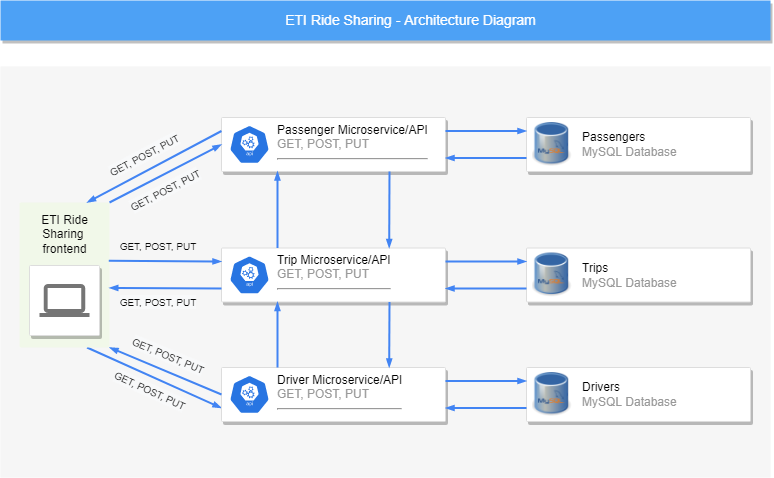

The diagram above was exported from draw.io. Its source (the exported page's mxGraphModel, read from the mxfile embedded in the PNG):
<mxGraphModel dx="1292" dy="577" grid="1" gridSize="10" guides="1" tooltips="1" connect="1" arrows="1" fold="1" page="1" pageScale="1" pageWidth="1169" pageHeight="827" background="#ffffff" math="0" shadow="0">
  <root>
    <mxCell id="0" />
    <mxCell id="1" parent="0" />
    <mxCell id="14" value="" style="fillColor=#F6F6F6;strokeColor=none;shadow=0;gradientColor=none;fontSize=14;align=left;spacing=10;fontColor=#717171;9E9E9E;verticalAlign=top;spacingTop=-4;fontStyle=0;spacingLeft=40;html=1;" parent="1" vertex="1">
      <mxGeometry x="200" y="80" width="770" height="411" as="geometry" />
    </mxCell>
    <mxCell id="818" value="ETI Ride Sharing - Architecture Diagram" style="fillColor=#4DA1F5;strokeColor=none;shadow=1;gradientColor=none;fontSize=14;align=center;spacingLeft=50;fontColor=#ffffff;html=1;" parent="1" vertex="1">
      <mxGeometry x="200" y="14" width="770" height="40" as="geometry" />
    </mxCell>
    <mxCell id="998" style="rounded=0;html=1;labelBackgroundColor=none;startFill=1;startSize=4;endArrow=blockThin;endFill=1;endSize=4;jettySize=auto;orthogonalLoop=1;strokeColor=#4284F3;strokeWidth=2;fontSize=12;fontColor=#000000;align=left;dashed=0;exitX=0.75;exitY=1;exitDx=0;exitDy=0;entryX=0;entryY=0.75;entryDx=0;entryDy=0;" parent="1" source="997" target="Y5w3uD7tNBNJ0R4eeddo-1007" edge="1">
      <mxGeometry relative="1" as="geometry">
        <mxPoint x="492" y="318.5" as="targetPoint" />
      </mxGeometry>
    </mxCell>
    <mxCell id="991" value="" style="strokeColor=#dddddd;fillColor=#ffffff;shadow=1;strokeWidth=1;rounded=1;absoluteArcSize=1;arcSize=2;fontSize=11;fontColor=#9E9E9E;align=center;html=1;" parent="1" vertex="1">
      <mxGeometry x="421" y="131" width="224" height="54" as="geometry" />
    </mxCell>
    <mxCell id="992" value="&lt;font color=&quot;#000000&quot;&gt;Passenger Microservice/API&lt;/font&gt;&lt;br&gt;GET, POST, PUT&lt;hr&gt;" style="dashed=0;connectable=0;html=1;fillColor=#5184F3;strokeColor=none;shape=mxgraph.gcp2.hexIcon;prIcon=app_engine;part=1;labelPosition=right;verticalLabelPosition=middle;align=left;verticalAlign=top;spacingLeft=5;fontColor=#999999;fontSize=12;spacingTop=-8;" parent="991" vertex="1">
      <mxGeometry width="44" height="39" relative="1" as="geometry">
        <mxPoint x="5" y="7" as="offset" />
      </mxGeometry>
    </mxCell>
    <mxCell id="Y5w3uD7tNBNJ0R4eeddo-1038" value="" style="sketch=0;html=1;dashed=0;whitespace=wrap;fillColor=#2875E2;strokeColor=#ffffff;points=[[0.005,0.63,0],[0.1,0.2,0],[0.9,0.2,0],[0.5,0,0],[0.995,0.63,0],[0.72,0.99,0],[0.5,1,0],[0.28,0.99,0]];shape=mxgraph.kubernetes.icon;prIcon=api;fontColor=#080808;" vertex="1" parent="991">
      <mxGeometry x="6" y="7.5" width="44" height="39" as="geometry" />
    </mxCell>
    <mxCell id="Y5w3uD7tNBNJ0R4eeddo-1007" value="" style="strokeColor=#dddddd;fillColor=#ffffff;shadow=1;strokeWidth=1;rounded=1;absoluteArcSize=1;arcSize=2;fontSize=11;fontColor=#9E9E9E;align=center;html=1;" vertex="1" parent="1">
      <mxGeometry x="421" y="381" width="224" height="54" as="geometry" />
    </mxCell>
    <mxCell id="Y5w3uD7tNBNJ0R4eeddo-1008" value="&lt;font color=&quot;#000000&quot;&gt;Driver Microservice/API&lt;/font&gt;&lt;br&gt;GET, POST, PUT&lt;hr&gt;" style="dashed=0;connectable=0;html=1;fillColor=#5184F3;strokeColor=none;shape=mxgraph.gcp2.hexIcon;prIcon=app_engine;part=1;labelPosition=right;verticalLabelPosition=middle;align=left;verticalAlign=top;spacingLeft=5;fontColor=#999999;fontSize=12;spacingTop=-8;" vertex="1" parent="Y5w3uD7tNBNJ0R4eeddo-1007">
      <mxGeometry width="44" height="39" relative="1" as="geometry">
        <mxPoint x="5" y="7" as="offset" />
      </mxGeometry>
    </mxCell>
    <mxCell id="Y5w3uD7tNBNJ0R4eeddo-1037" value="" style="sketch=0;html=1;dashed=0;whitespace=wrap;fillColor=#2875E2;strokeColor=#ffffff;points=[[0.005,0.63,0],[0.1,0.2,0],[0.9,0.2,0],[0.5,0,0],[0.995,0.63,0],[0.72,0.99,0],[0.5,1,0],[0.28,0.99,0]];shape=mxgraph.kubernetes.icon;prIcon=api;fontColor=#080808;" vertex="1" parent="Y5w3uD7tNBNJ0R4eeddo-1007">
      <mxGeometry x="6" y="7.5" width="44" height="39" as="geometry" />
    </mxCell>
    <mxCell id="Y5w3uD7tNBNJ0R4eeddo-1009" value="" style="strokeColor=#dddddd;fillColor=#ffffff;shadow=1;strokeWidth=1;rounded=1;absoluteArcSize=1;arcSize=2;fontSize=11;fontColor=#9E9E9E;align=center;html=1;" vertex="1" parent="1">
      <mxGeometry x="421" y="261.5" width="224" height="54" as="geometry" />
    </mxCell>
    <mxCell id="Y5w3uD7tNBNJ0R4eeddo-1010" value="&lt;font color=&quot;#000000&quot;&gt;Trip Microservice/API&lt;/font&gt;&lt;br&gt;GET, POST, PUT&lt;hr&gt;" style="dashed=0;connectable=0;html=1;fillColor=#5184F3;strokeColor=none;shape=mxgraph.gcp2.hexIcon;prIcon=app_engine;part=1;labelPosition=right;verticalLabelPosition=middle;align=left;verticalAlign=top;spacingLeft=5;fontColor=#999999;fontSize=12;spacingTop=-8;" vertex="1" parent="Y5w3uD7tNBNJ0R4eeddo-1009">
      <mxGeometry width="44" height="39" relative="1" as="geometry">
        <mxPoint x="5" y="7" as="offset" />
      </mxGeometry>
    </mxCell>
    <mxCell id="Y5w3uD7tNBNJ0R4eeddo-1036" value="" style="sketch=0;html=1;dashed=0;whitespace=wrap;fillColor=#2875E2;strokeColor=#ffffff;points=[[0.005,0.63,0],[0.1,0.2,0],[0.9,0.2,0],[0.5,0,0],[0.995,0.63,0],[0.72,0.99,0],[0.5,1,0],[0.28,0.99,0]];shape=mxgraph.kubernetes.icon;prIcon=api;fontColor=#080808;" vertex="1" parent="Y5w3uD7tNBNJ0R4eeddo-1009">
      <mxGeometry x="6" y="7.5" width="44" height="39" as="geometry" />
    </mxCell>
    <mxCell id="Y5w3uD7tNBNJ0R4eeddo-1011" value="" style="group" vertex="1" connectable="0" parent="1">
      <mxGeometry x="219" y="216" width="90" height="145" as="geometry" />
    </mxCell>
    <mxCell id="997" value="&lt;font color=&quot;#080808&quot;&gt;ETI Ride&lt;br&gt;Sharing&amp;nbsp;&lt;br&gt;frontend&lt;/font&gt;" style="rounded=1;absoluteArcSize=1;arcSize=2;html=1;strokeColor=none;gradientColor=none;shadow=0;dashed=0;fontSize=12;fontColor=#9E9E9E;align=center;verticalAlign=top;spacing=10;spacingTop=-4;fillColor=#F1F8E9;" parent="Y5w3uD7tNBNJ0R4eeddo-1011" vertex="1">
      <mxGeometry width="90" height="145" as="geometry" />
    </mxCell>
    <mxCell id="987" value="" style="strokeColor=#dddddd;fillColor=#ffffff;shadow=1;strokeWidth=1;rounded=1;absoluteArcSize=1;arcSize=2;labelPosition=center;verticalLabelPosition=middle;align=center;verticalAlign=bottom;spacingLeft=0;fontColor=#999999;fontSize=12;whiteSpace=wrap;spacingBottom=2;html=1;" parent="Y5w3uD7tNBNJ0R4eeddo-1011" vertex="1">
      <mxGeometry x="10" y="63" width="70" height="70" as="geometry" />
    </mxCell>
    <mxCell id="988" value="" style="dashed=0;connectable=0;html=1;fillColor=#757575;strokeColor=none;shape=mxgraph.gcp2.laptop;part=1;" parent="987" vertex="1">
      <mxGeometry x="0.5" width="50" height="33" relative="1" as="geometry">
        <mxPoint x="-25" y="18.5" as="offset" />
      </mxGeometry>
    </mxCell>
    <mxCell id="Y5w3uD7tNBNJ0R4eeddo-1012" style="rounded=0;html=1;labelBackgroundColor=none;startFill=1;startSize=4;endArrow=blockThin;endFill=1;endSize=4;jettySize=auto;orthogonalLoop=1;strokeColor=#4284F3;strokeWidth=2;fontSize=12;fontColor=#000000;align=left;dashed=0;exitX=1;exitY=0;exitDx=0;exitDy=0;entryX=0;entryY=0.5;entryDx=0;entryDy=0;" edge="1" parent="1" source="997" target="991">
      <mxGeometry relative="1" as="geometry">
        <mxPoint x="319" y="289.5" as="sourcePoint" />
        <mxPoint x="429" y="290" as="targetPoint" />
      </mxGeometry>
    </mxCell>
    <mxCell id="Y5w3uD7tNBNJ0R4eeddo-1013" style="rounded=0;html=1;labelBackgroundColor=none;startFill=1;startSize=4;endArrow=blockThin;endFill=1;endSize=4;jettySize=auto;orthogonalLoop=1;strokeColor=#4284F3;strokeWidth=2;fontSize=12;fontColor=#000000;align=left;dashed=0;exitX=0.992;exitY=0.401;exitDx=0;exitDy=0;entryX=0;entryY=0.25;entryDx=0;entryDy=0;exitPerimeter=0;" edge="1" parent="1" source="997" target="Y5w3uD7tNBNJ0R4eeddo-1009">
      <mxGeometry relative="1" as="geometry">
        <mxPoint x="329" y="299.5" as="sourcePoint" />
        <mxPoint x="439" y="300" as="targetPoint" />
      </mxGeometry>
    </mxCell>
    <mxCell id="Y5w3uD7tNBNJ0R4eeddo-1017" style="edgeStyle=elbowEdgeStyle;rounded=0;html=1;labelBackgroundColor=none;startFill=1;startSize=4;endArrow=blockThin;endFill=1;endSize=4;jettySize=auto;orthogonalLoop=1;strokeColor=#4284F3;strokeWidth=2;fontSize=12;fontColor=#000000;align=left;dashed=0;exitX=0.25;exitY=0;exitDx=0;exitDy=0;entryX=0.25;entryY=1;entryDx=0;entryDy=0;" edge="1" parent="1" source="Y5w3uD7tNBNJ0R4eeddo-1009" target="991">
      <mxGeometry relative="1" as="geometry">
        <mxPoint x="497" y="281.5" as="sourcePoint" />
        <mxPoint x="497" y="205" as="targetPoint" />
      </mxGeometry>
    </mxCell>
    <mxCell id="Y5w3uD7tNBNJ0R4eeddo-1018" style="edgeStyle=elbowEdgeStyle;rounded=0;html=1;labelBackgroundColor=none;startFill=1;startSize=4;endArrow=blockThin;endFill=1;endSize=4;jettySize=auto;orthogonalLoop=1;strokeColor=#4284F3;strokeWidth=2;fontSize=12;fontColor=#000000;align=left;dashed=0;exitX=0.75;exitY=1;exitDx=0;exitDy=0;entryX=0.75;entryY=0;entryDx=0;entryDy=0;" edge="1" parent="1" source="991" target="Y5w3uD7tNBNJ0R4eeddo-1009">
      <mxGeometry relative="1" as="geometry">
        <mxPoint x="507" y="291.5" as="sourcePoint" />
        <mxPoint x="507" y="215" as="targetPoint" />
      </mxGeometry>
    </mxCell>
    <mxCell id="Y5w3uD7tNBNJ0R4eeddo-1019" style="edgeStyle=elbowEdgeStyle;rounded=0;html=1;labelBackgroundColor=none;startFill=1;startSize=4;endArrow=blockThin;endFill=1;endSize=4;jettySize=auto;orthogonalLoop=1;strokeColor=#4284F3;strokeWidth=2;fontSize=12;fontColor=#000000;align=left;dashed=0;exitX=0.25;exitY=0;exitDx=0;exitDy=0;entryX=0.25;entryY=1;entryDx=0;entryDy=0;" edge="1" parent="1" source="Y5w3uD7tNBNJ0R4eeddo-1007" target="Y5w3uD7tNBNJ0R4eeddo-1009">
      <mxGeometry relative="1" as="geometry">
        <mxPoint x="517" y="301.5" as="sourcePoint" />
        <mxPoint x="517" y="225" as="targetPoint" />
      </mxGeometry>
    </mxCell>
    <mxCell id="Y5w3uD7tNBNJ0R4eeddo-1022" style="edgeStyle=elbowEdgeStyle;rounded=0;html=1;labelBackgroundColor=none;startFill=1;startSize=4;endArrow=blockThin;endFill=1;endSize=4;jettySize=auto;orthogonalLoop=1;strokeColor=#4284F3;strokeWidth=2;fontSize=12;fontColor=#000000;align=left;dashed=0;exitX=0.75;exitY=1;exitDx=0;exitDy=0;entryX=0.75;entryY=0;entryDx=0;entryDy=0;" edge="1" parent="1" source="Y5w3uD7tNBNJ0R4eeddo-1009" target="Y5w3uD7tNBNJ0R4eeddo-1007">
      <mxGeometry relative="1" as="geometry">
        <mxPoint x="487" y="391" as="sourcePoint" />
        <mxPoint x="487" y="325.5" as="targetPoint" />
      </mxGeometry>
    </mxCell>
    <mxCell id="Y5w3uD7tNBNJ0R4eeddo-1027" style="rounded=0;html=1;labelBackgroundColor=none;startFill=1;startSize=4;endArrow=blockThin;endFill=1;endSize=4;jettySize=auto;orthogonalLoop=1;strokeColor=#4284F3;strokeWidth=2;fontSize=12;fontColor=#000000;align=left;dashed=0;exitX=0;exitY=0.25;exitDx=0;exitDy=0;entryX=0.75;entryY=0;entryDx=0;entryDy=0;" edge="1" parent="1" source="991" target="997">
      <mxGeometry relative="1" as="geometry">
        <mxPoint x="533" y="146" as="sourcePoint" />
        <mxPoint x="264" y="72" as="targetPoint" />
      </mxGeometry>
    </mxCell>
    <mxCell id="Y5w3uD7tNBNJ0R4eeddo-1032" style="rounded=0;html=1;labelBackgroundColor=none;startFill=1;startSize=4;endArrow=blockThin;endFill=1;endSize=4;jettySize=auto;orthogonalLoop=1;strokeColor=#4284F3;strokeWidth=2;fontSize=12;fontColor=#000000;align=left;dashed=0;exitX=0;exitY=0.75;exitDx=0;exitDy=0;entryX=0.997;entryY=0.589;entryDx=0;entryDy=0;entryPerimeter=0;" edge="1" parent="1" source="Y5w3uD7tNBNJ0R4eeddo-1009" target="997">
      <mxGeometry relative="1" as="geometry">
        <mxPoint x="318.2800000000001" y="284.14499999999987" as="sourcePoint" />
        <mxPoint x="431" y="285" as="targetPoint" />
      </mxGeometry>
    </mxCell>
    <mxCell id="Y5w3uD7tNBNJ0R4eeddo-1035" style="rounded=0;html=1;labelBackgroundColor=none;startFill=1;startSize=4;endArrow=blockThin;endFill=1;endSize=4;jettySize=auto;orthogonalLoop=1;strokeColor=#4284F3;strokeWidth=2;fontSize=12;fontColor=#000000;align=left;dashed=0;exitX=0;exitY=0.5;exitDx=0;exitDy=0;entryX=1;entryY=1;entryDx=0;entryDy=0;" edge="1" parent="1" source="Y5w3uD7tNBNJ0R4eeddo-1007" target="997">
      <mxGeometry relative="1" as="geometry">
        <mxPoint x="431" y="312" as="sourcePoint" />
        <mxPoint x="318.73000000000013" y="311.405" as="targetPoint" />
      </mxGeometry>
    </mxCell>
    <mxCell id="Y5w3uD7tNBNJ0R4eeddo-1040" value="" style="strokeColor=#dddddd;shadow=1;strokeWidth=1;rounded=1;absoluteArcSize=1;arcSize=2;fontColor=#080808;" vertex="1" parent="1">
      <mxGeometry x="726" y="131" width="224" height="54" as="geometry" />
    </mxCell>
    <mxCell id="Y5w3uD7tNBNJ0R4eeddo-1041" value="&lt;font color=&quot;#000000&quot;&gt;Passengers&lt;/font&gt;&lt;br&gt;MySQL Database" style="sketch=0;dashed=0;connectable=0;html=1;fillColor=#5184F3;strokeColor=none;shape=mxgraph.gcp2.hexIcon;prIcon=cloud_sql;part=1;labelPosition=right;verticalLabelPosition=middle;align=left;verticalAlign=middle;spacingLeft=5;fontColor=#999999;fontSize=12;" vertex="1" parent="Y5w3uD7tNBNJ0R4eeddo-1040">
      <mxGeometry y="0.5" width="44" height="39" relative="1" as="geometry">
        <mxPoint x="5" y="-19.5" as="offset" />
      </mxGeometry>
    </mxCell>
    <mxCell id="Y5w3uD7tNBNJ0R4eeddo-1063" value="" style="shape=image;verticalLabelPosition=bottom;labelBackgroundColor=#ffffff;verticalAlign=top;aspect=fixed;imageAspect=0;image=https://miro.medium.com/max/361/1*WzqoTtRUpmJR26dzlKdIwg.png;" vertex="1" parent="Y5w3uD7tNBNJ0R4eeddo-1040">
      <mxGeometry x="6" y="5" width="39.71" height="44" as="geometry" />
    </mxCell>
    <mxCell id="Y5w3uD7tNBNJ0R4eeddo-1042" style="rounded=0;html=1;labelBackgroundColor=none;startFill=1;startSize=4;endArrow=blockThin;endFill=1;endSize=4;jettySize=auto;orthogonalLoop=1;strokeColor=#4284F3;strokeWidth=2;fontSize=12;fontColor=#000000;align=left;dashed=0;entryX=0;entryY=0.25;entryDx=0;entryDy=0;exitX=1;exitY=0.25;exitDx=0;exitDy=0;" edge="1" parent="1" source="991" target="Y5w3uD7tNBNJ0R4eeddo-1040">
      <mxGeometry relative="1" as="geometry">
        <mxPoint x="759" y="278.995" as="sourcePoint" />
        <mxPoint x="871.72" y="279.85" as="targetPoint" />
      </mxGeometry>
    </mxCell>
    <mxCell id="Y5w3uD7tNBNJ0R4eeddo-1043" style="rounded=0;html=1;labelBackgroundColor=none;startFill=1;startSize=4;endArrow=blockThin;endFill=1;endSize=4;jettySize=auto;orthogonalLoop=1;strokeColor=#4284F3;strokeWidth=2;fontSize=12;fontColor=#000000;align=left;dashed=0;entryX=1;entryY=0.75;entryDx=0;entryDy=0;exitX=0;exitY=0.75;exitDx=0;exitDy=0;" edge="1" parent="1" source="Y5w3uD7tNBNJ0R4eeddo-1040" target="991">
      <mxGeometry relative="1" as="geometry">
        <mxPoint x="655" y="154.5" as="sourcePoint" />
        <mxPoint x="736.0000000000002" y="154.5" as="targetPoint" />
      </mxGeometry>
    </mxCell>
    <mxCell id="Y5w3uD7tNBNJ0R4eeddo-1046" value="" style="strokeColor=#dddddd;shadow=1;strokeWidth=1;rounded=1;absoluteArcSize=1;arcSize=2;fontColor=#080808;" vertex="1" parent="1">
      <mxGeometry x="726" y="261.5" width="224" height="54" as="geometry" />
    </mxCell>
    <mxCell id="Y5w3uD7tNBNJ0R4eeddo-1047" value="&lt;font color=&quot;#000000&quot;&gt;Trips&lt;/font&gt;&lt;br&gt;MySQL Database" style="sketch=0;dashed=0;connectable=0;html=1;fillColor=#5184F3;strokeColor=none;shape=mxgraph.gcp2.hexIcon;prIcon=cloud_sql;part=1;labelPosition=right;verticalLabelPosition=middle;align=left;verticalAlign=middle;spacingLeft=5;fontColor=#999999;fontSize=12;" vertex="1" parent="Y5w3uD7tNBNJ0R4eeddo-1046">
      <mxGeometry y="0.5" width="44" height="39" relative="1" as="geometry">
        <mxPoint x="5" y="-19.5" as="offset" />
      </mxGeometry>
    </mxCell>
    <mxCell id="Y5w3uD7tNBNJ0R4eeddo-1067" value="" style="shape=image;verticalLabelPosition=bottom;labelBackgroundColor=#ffffff;verticalAlign=top;aspect=fixed;imageAspect=0;image=https://miro.medium.com/max/361/1*WzqoTtRUpmJR26dzlKdIwg.png;" vertex="1" parent="Y5w3uD7tNBNJ0R4eeddo-1046">
      <mxGeometry x="6" y="5" width="39.71" height="44" as="geometry" />
    </mxCell>
    <mxCell id="Y5w3uD7tNBNJ0R4eeddo-1049" style="rounded=0;html=1;labelBackgroundColor=none;startFill=1;startSize=4;endArrow=blockThin;endFill=1;endSize=4;jettySize=auto;orthogonalLoop=1;strokeColor=#4284F3;strokeWidth=2;fontSize=12;fontColor=#000000;align=left;dashed=0;entryX=0;entryY=0.25;entryDx=0;entryDy=0;exitX=1;exitY=0.25;exitDx=0;exitDy=0;" edge="1" parent="1" source="Y5w3uD7tNBNJ0R4eeddo-1009" target="Y5w3uD7tNBNJ0R4eeddo-1046">
      <mxGeometry relative="1" as="geometry">
        <mxPoint x="646" y="278" as="sourcePoint" />
        <mxPoint x="727.0000000000002" y="278" as="targetPoint" />
      </mxGeometry>
    </mxCell>
    <mxCell id="Y5w3uD7tNBNJ0R4eeddo-1050" style="rounded=0;html=1;labelBackgroundColor=none;startFill=1;startSize=4;endArrow=blockThin;endFill=1;endSize=4;jettySize=auto;orthogonalLoop=1;strokeColor=#4284F3;strokeWidth=2;fontSize=12;fontColor=#000000;align=left;dashed=0;entryX=1;entryY=0.75;entryDx=0;entryDy=0;exitX=0;exitY=0.75;exitDx=0;exitDy=0;" edge="1" parent="1" source="Y5w3uD7tNBNJ0R4eeddo-1046" target="Y5w3uD7tNBNJ0R4eeddo-1009">
      <mxGeometry relative="1" as="geometry">
        <mxPoint x="727.0000000000002" y="304.9999999999999" as="sourcePoint" />
        <mxPoint x="646" y="304.9999999999999" as="targetPoint" />
      </mxGeometry>
    </mxCell>
    <mxCell id="Y5w3uD7tNBNJ0R4eeddo-1051" value="" style="strokeColor=#dddddd;shadow=1;strokeWidth=1;rounded=1;absoluteArcSize=1;arcSize=2;fontColor=#080808;" vertex="1" parent="1">
      <mxGeometry x="726" y="381" width="224" height="54" as="geometry" />
    </mxCell>
    <mxCell id="Y5w3uD7tNBNJ0R4eeddo-1052" value="&lt;font color=&quot;#000000&quot;&gt;Drivers&lt;/font&gt;&lt;br&gt;MySQL Database" style="sketch=0;dashed=0;connectable=0;html=1;fillColor=#5184F3;strokeColor=none;shape=mxgraph.gcp2.hexIcon;prIcon=cloud_sql;part=1;labelPosition=right;verticalLabelPosition=middle;align=left;verticalAlign=middle;spacingLeft=5;fontColor=#999999;fontSize=12;" vertex="1" parent="Y5w3uD7tNBNJ0R4eeddo-1051">
      <mxGeometry y="0.5" width="44" height="39" relative="1" as="geometry">
        <mxPoint x="5" y="-19.5" as="offset" />
      </mxGeometry>
    </mxCell>
    <mxCell id="Y5w3uD7tNBNJ0R4eeddo-1068" value="" style="shape=image;verticalLabelPosition=bottom;labelBackgroundColor=#ffffff;verticalAlign=top;aspect=fixed;imageAspect=0;image=https://miro.medium.com/max/361/1*WzqoTtRUpmJR26dzlKdIwg.png;" vertex="1" parent="Y5w3uD7tNBNJ0R4eeddo-1051">
      <mxGeometry x="6" y="5" width="39.71" height="44" as="geometry" />
    </mxCell>
    <mxCell id="Y5w3uD7tNBNJ0R4eeddo-1054" style="rounded=0;html=1;labelBackgroundColor=none;startFill=1;startSize=4;endArrow=blockThin;endFill=1;endSize=4;jettySize=auto;orthogonalLoop=1;strokeColor=#4284F3;strokeWidth=2;fontSize=12;fontColor=#000000;align=left;dashed=0;entryX=0;entryY=0.25;entryDx=0;entryDy=0;exitX=1;exitY=0.25;exitDx=0;exitDy=0;" edge="1" parent="1" target="Y5w3uD7tNBNJ0R4eeddo-1051" source="Y5w3uD7tNBNJ0R4eeddo-1007">
      <mxGeometry relative="1" as="geometry">
        <mxPoint x="649" y="396.5" as="sourcePoint" />
        <mxPoint x="731.0000000000002" y="399.5" as="targetPoint" />
      </mxGeometry>
    </mxCell>
    <mxCell id="Y5w3uD7tNBNJ0R4eeddo-1055" style="rounded=0;html=1;labelBackgroundColor=none;startFill=1;startSize=4;endArrow=blockThin;endFill=1;endSize=4;jettySize=auto;orthogonalLoop=1;strokeColor=#4284F3;strokeWidth=2;fontSize=12;fontColor=#000000;align=left;dashed=0;entryX=1;entryY=0.75;entryDx=0;entryDy=0;exitX=0;exitY=0.75;exitDx=0;exitDy=0;" edge="1" parent="1" source="Y5w3uD7tNBNJ0R4eeddo-1051" target="Y5w3uD7tNBNJ0R4eeddo-1007">
      <mxGeometry relative="1" as="geometry">
        <mxPoint x="731.0000000000002" y="426.4999999999999" as="sourcePoint" />
        <mxPoint x="649" y="423.4999999999999" as="targetPoint" />
      </mxGeometry>
    </mxCell>
    <mxCell id="Y5w3uD7tNBNJ0R4eeddo-1056" value="&lt;span style=&quot;font-family: &amp;#34;helvetica&amp;#34; ; font-style: normal ; font-weight: 400 ; letter-spacing: normal ; text-indent: 0px ; text-transform: none ; word-spacing: 0px ; background-color: rgb(248 , 249 , 250) ; display: inline ; float: none&quot;&gt;&lt;font style=&quot;font-size: 10px&quot;&gt;GET, POST, PUT&lt;/font&gt;&lt;/span&gt;" style="text;html=1;fontColor=#080808;align=center;rotation=-27.9;whiteSpace=wrap;" vertex="1" parent="1">
      <mxGeometry x="300.99" y="155" width="86.01" height="28" as="geometry" />
    </mxCell>
    <mxCell id="Y5w3uD7tNBNJ0R4eeddo-1057" value="&lt;span style=&quot;font-family: &amp;#34;helvetica&amp;#34; ; font-style: normal ; font-weight: 400 ; letter-spacing: normal ; text-indent: 0px ; text-transform: none ; word-spacing: 0px ; background-color: rgb(248 , 249 , 250) ; display: inline ; float: none&quot;&gt;&lt;font style=&quot;font-size: 10px&quot;&gt;GET, POST, PUT&lt;/font&gt;&lt;/span&gt;" style="text;whiteSpace=wrap;html=1;fontColor=#080808;align=center;rotation=-27.3;" vertex="1" parent="1">
      <mxGeometry x="318.99" y="190" width="92.01" height="28" as="geometry" />
    </mxCell>
    <mxCell id="Y5w3uD7tNBNJ0R4eeddo-1058" value="&lt;span style=&quot;font-family: &amp;#34;helvetica&amp;#34; ; font-style: normal ; font-weight: 400 ; letter-spacing: normal ; text-indent: 0px ; text-transform: none ; word-spacing: 0px ; display: inline ; float: none&quot;&gt;&lt;font style=&quot;font-size: 10px&quot;&gt;GET, POST, PUT&lt;/font&gt;&lt;/span&gt;" style="text;whiteSpace=wrap;html=1;fontColor=#080808;align=center;rotation=0;" vertex="1" parent="1">
      <mxGeometry x="309" y="246" width="98" height="28" as="geometry" />
    </mxCell>
    <mxCell id="Y5w3uD7tNBNJ0R4eeddo-1059" value="&lt;span style=&quot;font-family: &amp;#34;helvetica&amp;#34; ; font-style: normal ; font-weight: 400 ; letter-spacing: normal ; text-indent: 0px ; text-transform: none ; word-spacing: 0px ; background-color: rgb(248 , 249 , 250) ; display: inline ; float: none&quot;&gt;&lt;font style=&quot;font-size: 10px&quot;&gt;GET, POST, PUT&lt;/font&gt;&lt;/span&gt;" style="text;whiteSpace=wrap;html=1;fontColor=#080808;align=center;rotation=0;" vertex="1" parent="1">
      <mxGeometry x="309" y="302" width="98" height="28" as="geometry" />
    </mxCell>
    <mxCell id="Y5w3uD7tNBNJ0R4eeddo-1060" value="&lt;span style=&quot;font-family: &amp;#34;helvetica&amp;#34; ; font-style: normal ; font-weight: 400 ; letter-spacing: normal ; text-indent: 0px ; text-transform: none ; word-spacing: 0px ; background-color: rgb(248 , 249 , 250) ; display: inline ; float: none&quot;&gt;&lt;font style=&quot;font-size: 10px&quot;&gt;GET, POST, PUT&lt;/font&gt;&lt;/span&gt;" style="text;whiteSpace=wrap;html=1;fontColor=#080808;align=center;rotation=22.6;" vertex="1" parent="1">
      <mxGeometry x="318.99" y="355" width="98" height="28" as="geometry" />
    </mxCell>
    <mxCell id="Y5w3uD7tNBNJ0R4eeddo-1062" value="&lt;span style=&quot;font-family: &amp;#34;helvetica&amp;#34; ; font-style: normal ; font-weight: 400 ; letter-spacing: normal ; text-indent: 0px ; text-transform: none ; word-spacing: 0px ; background-color: rgb(248 , 249 , 250) ; display: inline ; float: none&quot;&gt;&lt;font style=&quot;font-size: 10px&quot;&gt;GET, POST, PUT&lt;/font&gt;&lt;/span&gt;" style="text;whiteSpace=wrap;html=1;fontColor=#080808;align=center;rotation=24.5;" vertex="1" parent="1">
      <mxGeometry x="300.99" y="390" width="98" height="28" as="geometry" />
    </mxCell>
  </root>
</mxGraphModel>